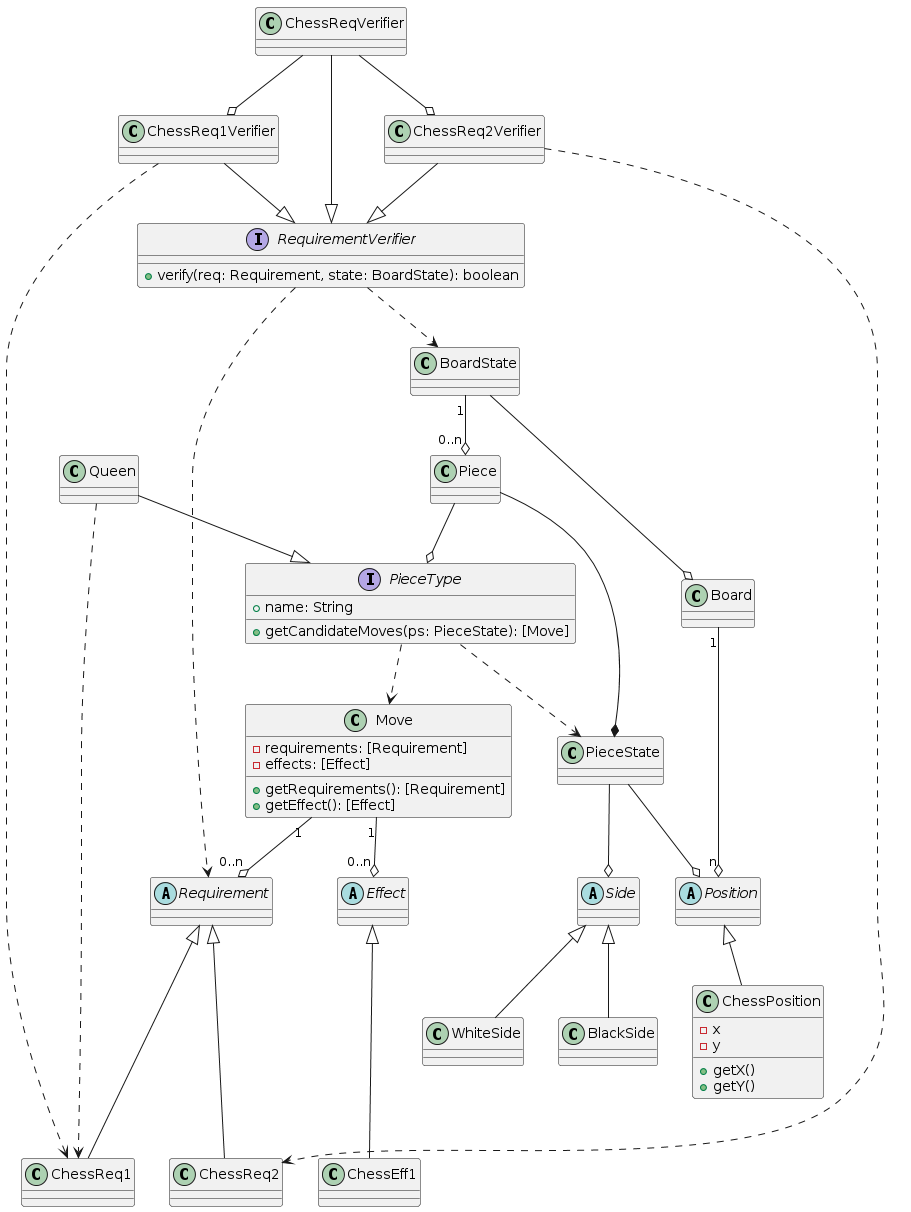

The diagram above was rendered by PlantUML. Its source (embedded in the PNG):
@startuml Class Design
abstract Requirement
class ChessReq1
class ChessReq2

abstract Effect
' class ChessEff1
' class ChessEff2

class Move {
    - requirements: [Requirement]
    - effects: [Effect]
    + getRequirements(): [Requirement]
    + getEffect(): [Effect]
}

class PieceState

abstract Position
class ChessPosition {
    - x
    - y
    + getX()
    + getY()
}

abstract Side

class BlackSide
class WhiteSide

interface PieceType {
    + name: String
    + getCandidateMoves(ps: PieceState): [Move]
}
' class Pawn
' class King
class Queen


class BoardState {

}

interface RequirementVerifier {
    + verify(req: Requirement, state: BoardState): boolean
}
class ChessReqVerifier
class ChessReq1Verifier
class ChessReq2Verifier

' interface EffectApplier {
'     + apply(eff: Effect, state: BoardState): BoardState
' }

class Piece {

}

class Board

Move "1"-d-o "0..n" Requirement
Move "1"-d-o "0..n" Effect
PieceType .d.> Move
PieceType .d.> PieceState

' Requirement o.. Requirement
' Effect o.. Effect

Piece --o PieceType
Piece -r-* PieceState
PieceState --o Position
PieceState --o Side

Board "1"--o "n" Position

BoardState --o Board
BoardState "1"--o "0..n" Piece

RequirementVerifier ..> Requirement
RequirementVerifier ..> BoardState

' EffectApplier ..> Effect
' EffectApplier ..> BoardState


ChessReq1 -u--|> Requirement
ChessReq2 -u--|> Requirement

ChessEff1 -u--|> Effect
' ChessEff2 -u-> Effect
' Pawn -d-> PieceType
' Pawn ..>"use" ChessReq1
Queen -d-|> PieceType
Queen ..> ChessReq1
' King -d-> PieceType

ChessReqVerifier -d-|> RequirementVerifier
ChessReq1Verifier -d-|> RequirementVerifier
ChessReq2Verifier -d-|> RequirementVerifier
ChessReqVerifier -d-o ChessReq1Verifier
ChessReqVerifier -d-o ChessReq2Verifier
ChessReq1Verifier ..> ChessReq1
ChessReq2Verifier ..> ChessReq2
ChessPosition -u-|> Position

BlackSide -u-|> Side
WhiteSide -u-|> Side
@enduml